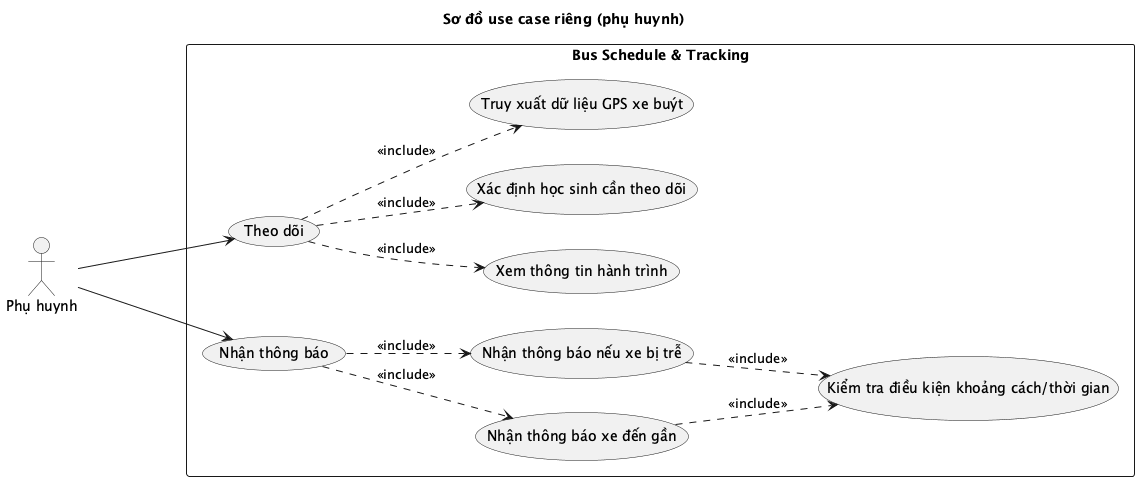

The diagram above was rendered by PlantUML. Its source (embedded in the PNG):
@startuml
title Sơ đồ use case riêng (phụ huynh)
left to right direction
actor "Phụ huynh" as ph

rectangle "Bus Schedule & Tracking" {
    usecase "Theo dõi" as UC5
    usecase "Nhận thông báo" as UC10
    
    usecase "Xác định học sinh cần theo dõi" as UC11
    usecase "Truy xuất dữ liệu GPS xe buýt" as UC12
    usecase "Xem thông tin hành trình" as UC13
    usecase "Nhận thông báo xe đến gần" as UC14
    usecase "Nhận thông báo nếu xe bị trễ" as UC15
    
    usecase "Kiểm tra điều kiện khoảng cách/thời gian" as UC16

    UC5 ..> UC11 : <<include>>
    UC5 ..> UC12 : <<include>>
    UC5 ..> UC13 : <<include>>

    UC10 ..> UC14 : <<include>>
    UC10 ..> UC15 : <<include>>

    UC15 ..> UC16 : <<include>>
    UC14 ..> UC16 : <<include>>
}

ph ---> UC10
ph ---> UC5
@enduml